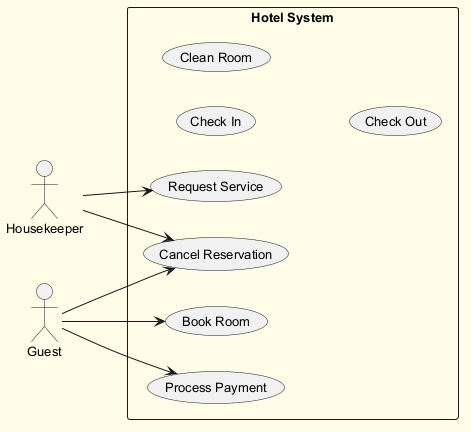

The diagram above was rendered by PlantUML. Its source (embedded in the PNG):
@startuml
skinparam backgroundColor #FFFDE7
skinparam classBackgroundColor #FFF9C4
skinparam classBorderColor #F57F17
skinparam defaultFontSize 13
left to right direction
actor "Housekeeper" as Housekeeper
actor "Guest" as Guest
rectangle "Hotel System" {
  usecase "Check In" as UC_CheckIn
  usecase "Book Room" as UC_BookRoom
  usecase "Request Service" as UC_RequestService
  usecase "Clean Room" as UC_CleanRoom
  usecase "Cancel Reservation" as UC_CancelReservation
  usecase "Check Out" as UC_CheckOut
  usecase "Process Payment" as UC_ProcessPayment
}
Housekeeper --> UC_CancelReservation
Housekeeper --> UC_RequestService
Guest --> UC_CancelReservation
Guest --> UC_BookRoom
Guest --> UC_ProcessPayment
@enduml